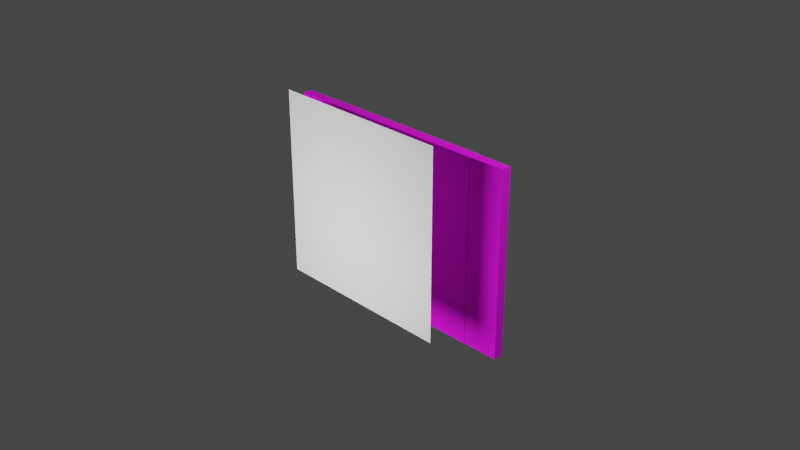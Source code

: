 # Source: filegallseria.blend  (saved by Blender 3.0.42; exported with 4.5.12 LTS)
import bpy
from mathutils import Matrix  # noqa: F401  (used for matrix-valued properties, if any)

bpy.ops.wm.read_factory_settings(use_empty=True)
scene = bpy.context.scene
scene.name = 'Scene'

# ---- collections
col_collection = bpy.data.collections.new('Collection'); scene.collection.children.link(col_collection)

# ---- images (referenced by path relative to the original .blend; pixels are not part of the script)
import os
ASSET_DIR = os.environ.get("B2B_ASSET_DIR", "")  # directory of the original .blend (textures are referenced by path, not embedded)
HERE = os.path.dirname(os.path.abspath(__file__))  # packed textures are extracted next to this script under _unpacked/

def load_image(name, relpath, width, height, colorspace="sRGB"):
    """Load a texture the original file referenced (path relative to the .blend, or extracted next to this script)."""
    p = next((c for c in (os.path.join(HERE, relpath), os.path.join(ASSET_DIR, relpath)) if relpath and os.path.exists(c)), "")
    if p:
        img = bpy.data.images.load(p, check_existing=True)
        img.name = name
    else:  # same state as the original file: an image datablock whose file is absent (Cycles renders it pink)
        img = bpy.data.images.new(name, width, height)
        img.source = "FILE"
        img.filepath = "//" + (relpath or name)
    img.colorspace_settings.name = colorspace
    return img
img_corsi_luca_natura_morta_con_trama_jpg = load_image('Corsi_Luca_Natura morta con Trama.jpg', 'Corsi_Luca_Natura morta con Trama.jpg', 1024, 1024, 'sRGB')
img_index_png = load_image('index.png', 'index.png', 1024, 1024, 'sRGB')

# ---- materials (node trees are filled in below, after node groups)
mat_natura_mort = bpy.data.materials.new('natura mort')
mat_van_gogh = bpy.data.materials.new('van-gogh')

# ---- material node trees
mat_natura_mort.use_nodes = True; mat_natura_mort.node_tree.nodes.clear()
_N = mat_natura_mort.node_tree.nodes; _L = mat_natura_mort.node_tree.links
n0 = _N.new('ShaderNodeBsdfPrincipled'); n0.name = 'Principled BSDF'; n0.location = (10, 300)
n0.distribution = 'GGX'
n0.subsurface_method = 'RANDOM_WALK_SKIN'
n0.inputs[2].default_value = 1.0
n0.inputs[3].default_value = 1.45
n0.inputs[11].default_value = 1.172
n0.inputs[13].default_value = 0.4545
n0.inputs[27].default_value = (0.0, 0.0, 0.0, 1.0)
n0.inputs[28].default_value = 1.0
n1 = _N.new('ShaderNodeOutputMaterial'); n1.name = 'Material Output'; n1.location = (300, 300)
n2 = _N.new('ShaderNodeTexImage'); n2.name = 'Texture Immagine'; n2.location = (-444, 209)
n2.image = img_corsi_luca_natura_morta_con_trama_jpg
_L.new(n0.outputs[0], n1.inputs[0])
_L.new(n2.outputs[0], n0.inputs[0])
n1.is_active_output = True
mat_van_gogh.use_nodes = True; mat_van_gogh.node_tree.nodes.clear()
_N = mat_van_gogh.node_tree.nodes; _L = mat_van_gogh.node_tree.links
n0 = _N.new('ShaderNodeBsdfPrincipled'); n0.name = 'Principled BSDF'; n0.location = (10, 300)
n0.distribution = 'GGX'
n0.subsurface_method = 'RANDOM_WALK_SKIN'
n0.inputs[2].default_value = 1.0
n0.inputs[3].default_value = 1.45
n0.inputs[27].default_value = (0.0, 0.0, 0.0, 1.0)
n0.inputs[28].default_value = 1.0
n1 = _N.new('ShaderNodeOutputMaterial'); n1.name = 'Material Output'; n1.location = (300, 300)
n2 = _N.new('ShaderNodeTexImage'); n2.name = 'Texture Immagine'; n2.location = (-473, 162)
n2.image = img_index_png
_L.new(n0.outputs[0], n1.inputs[0])
_L.new(n2.outputs[0], n0.inputs[0])
n1.is_active_output = True

# ---- world
world_world = bpy.data.worlds.new('World'); scene.world = world_world
world_world.use_nodes = True; world_world.node_tree.nodes.clear()
_N = world_world.node_tree.nodes; _L = world_world.node_tree.links
n0 = _N.new('ShaderNodeOutputWorld'); n0.name = 'World Output'; n0.location = (300, 300)
n1 = _N.new('ShaderNodeBackground'); n1.name = 'Background'; n1.location = (10, 300)
n1.inputs[0].default_value = (0.05088, 0.05088, 0.05088, 1.0)
_L.new(n1.outputs[0], n0.inputs[0])
n0.is_active_output = True
world_world.color = (0.05088, 0.05088, 0.05088)
world_world.use_sun_shadow = False
world_world.sun_shadow_jitter_overblur = 0.0

# ---- cameras
cam_camera = bpy.data.cameras.new('Camera')
cam_camera.clip_end = 100.0
cam_camera.ortho_scale = 7.314

# ---- lights
light_light = bpy.data.lights.new('Light', 'POINT')
light_light.transmission_factor = 0.0
light_light.energy = 1000.0
light_light.shadow_soft_size = 0.1
light_light.shadow_maximum_resolution = 0.006
light_light.use_absolute_resolution = True
light_area = bpy.data.lights.new('Area', 'AREA')
light_area.transmission_factor = 0.0
light_area.energy = 94.4
light_area.shadow_soft_size = 1.0
light_area.shadow_maximum_resolution = 0.006
light_area.use_absolute_resolution = True
light_area.size = 1.0
light_area.size_y = 1.0

# ---- meshes
me_cubo_001 = bpy.data.meshes.new('Cubo.001')
me_cubo_001.from_pydata([(-1.0, -1.0, -1.0), (-1.0, -1.0, 1.0), (-1.0, 1.0, -1.0), (-1.0, 1.0, 1.0), (1.0, -1.0, -1.0), (1.0, -1.0, 1.0), (1.0, 1.0, -1.0), (1.0, 1.0, 1.0)], [], [(0, 1, 3, 2), (2, 3, 7, 6), (6, 7, 5, 4), (4, 5, 1, 0), (2, 6, 4, 0), (7, 3, 1, 5)])
_uv = me_cubo_001.uv_layers.new(name='Mappa UV')
_uv.uv.foreach_set('vector', [0.7906, 0.16, 0.7906, 0.1391, 0.8115, 0.1391, 0.8115, 0.16, 0.1642, 0.1699, 0.1642, 0.1908, 0.1433, 0.1908, 0.1433, 0.1699, 0.1713, 0.178, 0.1713, 0.1932, 0.1562, 0.1932, 0.1562, 0.178, 0.9978, 0.9871, 0.01026, 0.9884, 0.002202, 0.01237, 0.9897, 0.01105, 0.9184, 0.222, 0.9004, 0.222, 0.9004, 0.2041, 0.9184, 0.2041, 0.1494, 0.1771, 0.1711, 0.1771, 0.1711, 0.1988, 0.1494, 0.1988])
me_cubo_001.materials.append(mat_natura_mort)
me_cubo_001.use_remesh_fix_poles = True
me_cubo_001.use_remesh_preserve_attributes = False
me_cubo_001.update()
me_cubo_002 = bpy.data.meshes.new('Cubo.002')
me_cubo_002.from_pydata([(-1.0, -1.0, -1.0), (-1.0, -1.0, 1.0), (-1.0, 1.0, -1.0), (-1.0, 1.0, 1.0), (1.0, -1.0, -1.0), (1.0, -1.0, 1.0), (1.0, 1.0, -1.0), (1.0, 1.0, 1.0)], [], [(0, 1, 3, 2), (2, 3, 7, 6), (6, 7, 5, 4), (4, 5, 1, 0), (2, 6, 4, 0), (7, 3, 1, 5)])
_uv = me_cubo_002.uv_layers.new(name='Mappa UV')
_uv.uv.foreach_set('vector', [0.8088, 0.1965, 0.8088, 0.1749, 0.8304, 0.1749, 0.8304, 0.1965, 0.9981, 0.003239, 0.9981, 0.9939, 0.007467, 0.9939, 0.007467, 0.003239, 0.1961, 0.5182, 0.1961, 0.5389, 0.1753, 0.5389, 0.1753, 0.5182, 0.5293, 0.1912, 0.5293, 0.1738, 0.5468, 0.1738, 0.5468, 0.1912, 0.4601, 0.5225, 0.4743, 0.5225, 0.4743, 0.5367, 0.4601, 0.5367, 0.2771, 0.7545, 0.3015, 0.7545, 0.3015, 0.7789, 0.2771, 0.7789])
me_cubo_002.materials.append(mat_van_gogh)
me_cubo_002.use_remesh_fix_poles = True
me_cubo_002.use_remesh_preserve_attributes = False
me_cubo_002.update()
me_piano_001 = bpy.data.meshes.new('Piano.001')
me_piano_001.from_pydata([(-1.0, -1.0, 0.0), (1.0, -1.0, 0.0), (-1.0, 1.0, 0.0), (1.0, 1.0, 0.0)], [], [(0, 1, 3, 2)])
_uv = me_piano_001.uv_layers.new(name='Mappa UV')
_uv.uv.foreach_set('vector', [0.0, 0.0, 1.0, 0.0, 1.0, 1.0, 0.0, 1.0])
me_piano_001.use_remesh_fix_poles = True
me_piano_001.use_remesh_preserve_attributes = False
me_piano_001.update()

# ---- objects
ob_light = bpy.data.objects.new('Light', light_light)
ob_camera = bpy.data.objects.new('Camera', cam_camera)
ob_cubo = bpy.data.objects.new('Cubo', me_cubo_001)
ob_cubo_001 = bpy.data.objects.new('Cubo.001', me_cubo_002)
ob_area = bpy.data.objects.new('Area', light_area)
ob_piano = bpy.data.objects.new('Piano', me_piano_001)

# ---- transforms, parenting, visibility, modifiers, constraints
ob_light.location = (4.076, 1.005, 5.904)
ob_light.rotation_euler = (0.6503, 0.05522, 1.866)
ob_light.lock_rotations_4d = False
ob_light.empty_display_type = 'ARROWS'
ob_light.color = (0.0, 0.0, 0.0, 0.0)
ob_light.lineart.crease_threshold = 0.0
ob_camera.location = (7.359, -6.926, 4.958)
ob_camera.rotation_euler = (1.109, 0.0, 0.8149)
ob_camera.lock_rotations_4d = False
ob_camera.empty_display_type = 'ARROWS'
ob_camera.color = (0.0, 0.0, 0.0, 0.0)
ob_camera.display_type = 'WIRE'
ob_camera.lineart.crease_threshold = 0.0
ob_cubo.location = (0.0, 0.0, 0.0)
ob_cubo.rotation_euler = (-0.0, 4.712, 0.0)
ob_cubo.scale = (1.0, 0.05313, 1.401)
ob_cubo_001.location = (0.0, 0.0, 0.0)
ob_cubo_001.scale = (-1.0, -0.05916, 1.0)
ob_area.location = (-0.001303, -3.099, 0.007434)
ob_area.rotation_euler = (1.571, -0.0, 0.0)
ob_area.scale = (1.784, 1.784, 1.784)
ob_piano.location = (0.1051, -0.639, 0.3037)
ob_piano.rotation_euler = (1.571, -0.0, 0.0)

# ---- collection membership
col_collection.objects.link(ob_light)
col_collection.objects.link(ob_camera)
col_collection.objects.link(ob_cubo)
col_collection.objects.link(ob_cubo_001)
col_collection.objects.link(ob_area)
col_collection.objects.link(ob_piano)

# ---- scene / render settings (as saved in the file)
scene.camera = ob_camera
scene.frame_start = 1; scene.frame_end = 250; scene.frame_set(1)
scene.render.engine = 'CYCLES'
scene.cycles.sampling_pattern = 'TABULATED_SOBOL'
scene.cycles.use_light_tree = False
scene.cycles.bake_type = 'DIFFUSE'
scene.view_settings.view_transform = 'Filmic'
bpy.context.view_layer.update()
